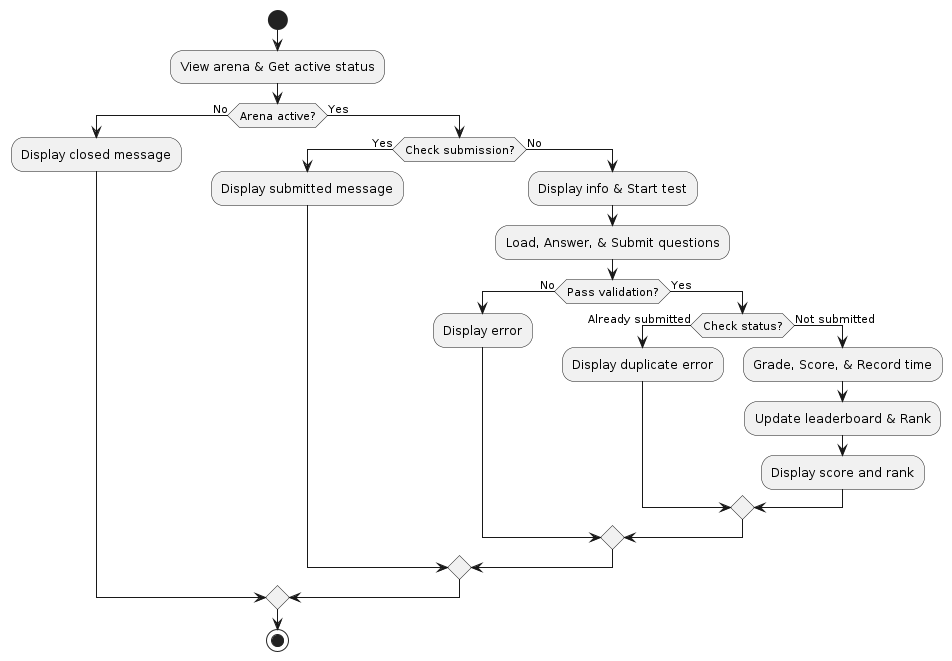

The diagram above was rendered by PlantUML. Its source (embedded in the PNG):
@startuml
start
:View arena & Get active status;
if (Arena active?) then (No)
  :Display closed message;
else (Yes)
  if (Check submission?) then (Yes)
    :Display submitted message;
  else (No)
    :Display info & Start test;
    :Load, Answer, & Submit questions;
    if (Pass validation?) then (No)
      :Display error;
    else (Yes)
      if (Check status?) then (Already submitted)
        :Display duplicate error;
      else (Not submitted)
        :Grade, Score, & Record time;
        :Update leaderboard & Rank;
        :Display score and rank;
      endif
    endif
  endif
endif
stop
@enduml